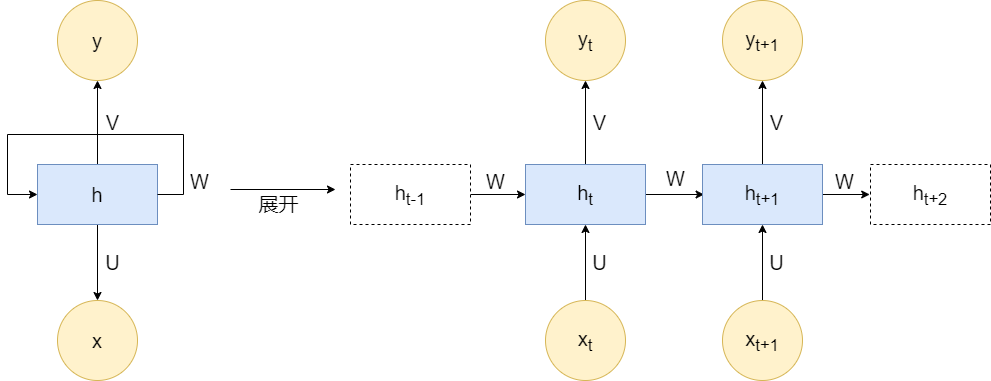

The diagram above was exported from draw.io. Its source (the exported page's mxGraphModel, read from the mxfile embedded in the PNG):
<mxGraphModel dx="1422" dy="802" grid="0" gridSize="10" guides="1" tooltips="1" connect="1" arrows="1" fold="1" page="1" pageScale="1" pageWidth="1169" pageHeight="827" math="0" shadow="0">
  <root>
    <mxCell id="0" />
    <mxCell id="1" parent="0" />
    <mxCell id="2PHQ-bX2jMJ0WDgGFLJ5-1" value="&lt;font style=&quot;font-size: 20px&quot;&gt;y&lt;/font&gt;" style="ellipse;whiteSpace=wrap;html=1;aspect=fixed;fillColor=#fff2cc;strokeColor=#d6b656;" parent="1" vertex="1">
      <mxGeometry x="133" y="176" width="80" height="80" as="geometry" />
    </mxCell>
    <mxCell id="2PHQ-bX2jMJ0WDgGFLJ5-6" value="" style="edgeStyle=orthogonalEdgeStyle;rounded=0;orthogonalLoop=1;jettySize=auto;html=1;" parent="1" source="2PHQ-bX2jMJ0WDgGFLJ5-4" target="2PHQ-bX2jMJ0WDgGFLJ5-5" edge="1">
      <mxGeometry relative="1" as="geometry" />
    </mxCell>
    <mxCell id="-GZNXWF54Eu3HK0KlOUr-2" style="edgeStyle=orthogonalEdgeStyle;rounded=0;orthogonalLoop=1;jettySize=auto;html=1;exitX=0.5;exitY=0;exitDx=0;exitDy=0;entryX=0.5;entryY=1;entryDx=0;entryDy=0;" parent="1" source="2PHQ-bX2jMJ0WDgGFLJ5-4" target="2PHQ-bX2jMJ0WDgGFLJ5-1" edge="1">
      <mxGeometry relative="1" as="geometry" />
    </mxCell>
    <mxCell id="2PHQ-bX2jMJ0WDgGFLJ5-4" value="&lt;font style=&quot;font-size: 20px&quot;&gt;h&lt;/font&gt;" style="rounded=0;whiteSpace=wrap;html=1;fillColor=#dae8fc;strokeColor=#6c8ebf;" parent="1" vertex="1">
      <mxGeometry x="113" y="340" width="120" height="60" as="geometry" />
    </mxCell>
    <mxCell id="2PHQ-bX2jMJ0WDgGFLJ5-5" value="&lt;font style=&quot;font-size: 20px&quot;&gt;x&lt;/font&gt;" style="ellipse;whiteSpace=wrap;html=1;aspect=fixed;strokeWidth=1;fillColor=#fff2cc;strokeColor=#d6b656;" parent="1" vertex="1">
      <mxGeometry x="133" y="476" width="80" height="80" as="geometry" />
    </mxCell>
    <mxCell id="2PHQ-bX2jMJ0WDgGFLJ5-12" value="V" style="text;html=1;align=center;verticalAlign=middle;resizable=0;points=[];autosize=1;strokeColor=none;fillColor=none;fontSize=20;" parent="1" vertex="1">
      <mxGeometry x="173" y="283" width="30" height="30" as="geometry" />
    </mxCell>
    <mxCell id="2PHQ-bX2jMJ0WDgGFLJ5-13" value="U" style="text;html=1;align=center;verticalAlign=middle;resizable=0;points=[];autosize=1;strokeColor=none;fillColor=none;fontSize=20;" parent="1" vertex="1">
      <mxGeometry x="173" y="423" width="30" height="30" as="geometry" />
    </mxCell>
    <mxCell id="2PHQ-bX2jMJ0WDgGFLJ5-14" value="" style="endArrow=classic;html=1;rounded=0;fontSize=20;" parent="1" edge="1">
      <mxGeometry width="50" height="50" relative="1" as="geometry">
        <mxPoint x="306" y="365" as="sourcePoint" />
        <mxPoint x="411" y="365" as="targetPoint" />
      </mxGeometry>
    </mxCell>
    <mxCell id="2PHQ-bX2jMJ0WDgGFLJ5-15" value="展开" style="text;html=1;align=center;verticalAlign=middle;resizable=0;points=[];autosize=1;strokeColor=none;fillColor=none;fontSize=20;" parent="1" vertex="1">
      <mxGeometry x="329" y="365" width="50" height="28" as="geometry" />
    </mxCell>
    <mxCell id="2PHQ-bX2jMJ0WDgGFLJ5-23" style="edgeStyle=orthogonalEdgeStyle;rounded=0;orthogonalLoop=1;jettySize=auto;html=1;exitX=1;exitY=0.5;exitDx=0;exitDy=0;fontSize=20;" parent="1" source="2PHQ-bX2jMJ0WDgGFLJ5-18" edge="1">
      <mxGeometry relative="1" as="geometry">
        <mxPoint x="779.5999755859375" y="370" as="targetPoint" />
      </mxGeometry>
    </mxCell>
    <mxCell id="2PHQ-bX2jMJ0WDgGFLJ5-25" style="edgeStyle=orthogonalEdgeStyle;rounded=0;orthogonalLoop=1;jettySize=auto;html=1;exitX=0.5;exitY=0;exitDx=0;exitDy=0;fontSize=20;entryX=0.5;entryY=1;entryDx=0;entryDy=0;" parent="1" source="2PHQ-bX2jMJ0WDgGFLJ5-18" target="2PHQ-bX2jMJ0WDgGFLJ5-26" edge="1">
      <mxGeometry relative="1" as="geometry">
        <mxPoint x="663" y="301.4000244140625" as="targetPoint" />
      </mxGeometry>
    </mxCell>
    <mxCell id="2PHQ-bX2jMJ0WDgGFLJ5-18" value="h&lt;sub&gt;t&lt;/sub&gt;" style="rounded=0;whiteSpace=wrap;html=1;fontSize=20;strokeWidth=1;fillColor=#dae8fc;strokeColor=#6c8ebf;" parent="1" vertex="1">
      <mxGeometry x="601" y="340" width="120" height="60" as="geometry" />
    </mxCell>
    <mxCell id="2PHQ-bX2jMJ0WDgGFLJ5-22" style="edgeStyle=orthogonalEdgeStyle;rounded=0;orthogonalLoop=1;jettySize=auto;html=1;exitX=1;exitY=0.5;exitDx=0;exitDy=0;fontSize=20;" parent="1" source="2PHQ-bX2jMJ0WDgGFLJ5-21" target="2PHQ-bX2jMJ0WDgGFLJ5-18" edge="1">
      <mxGeometry relative="1" as="geometry" />
    </mxCell>
    <mxCell id="2PHQ-bX2jMJ0WDgGFLJ5-21" value="h&lt;sub&gt;t-1&lt;/sub&gt;" style="rounded=0;whiteSpace=wrap;html=1;dashed=1;fontSize=20;strokeWidth=1;" parent="1" vertex="1">
      <mxGeometry x="426" y="340" width="120" height="60" as="geometry" />
    </mxCell>
    <mxCell id="2PHQ-bX2jMJ0WDgGFLJ5-31" style="edgeStyle=orthogonalEdgeStyle;rounded=0;orthogonalLoop=1;jettySize=auto;html=1;exitX=0.5;exitY=0;exitDx=0;exitDy=0;entryX=0.5;entryY=1;entryDx=0;entryDy=0;fontSize=20;" parent="1" source="2PHQ-bX2jMJ0WDgGFLJ5-24" target="2PHQ-bX2jMJ0WDgGFLJ5-28" edge="1">
      <mxGeometry relative="1" as="geometry" />
    </mxCell>
    <mxCell id="2PHQ-bX2jMJ0WDgGFLJ5-34" style="edgeStyle=orthogonalEdgeStyle;rounded=0;orthogonalLoop=1;jettySize=auto;html=1;exitX=1;exitY=0.5;exitDx=0;exitDy=0;fontSize=20;" parent="1" source="2PHQ-bX2jMJ0WDgGFLJ5-24" edge="1">
      <mxGeometry relative="1" as="geometry">
        <mxPoint x="945.2000122070312" y="370" as="targetPoint" />
      </mxGeometry>
    </mxCell>
    <mxCell id="2PHQ-bX2jMJ0WDgGFLJ5-24" value="h&lt;sub&gt;t+1&lt;/sub&gt;" style="rounded=0;whiteSpace=wrap;html=1;fontSize=20;strokeWidth=1;fillColor=#dae8fc;strokeColor=#6c8ebf;" parent="1" vertex="1">
      <mxGeometry x="778" y="340" width="120" height="60" as="geometry" />
    </mxCell>
    <mxCell id="2PHQ-bX2jMJ0WDgGFLJ5-26" value="y&lt;sub&gt;t&lt;br&gt;&lt;/sub&gt;" style="ellipse;whiteSpace=wrap;html=1;aspect=fixed;fontSize=20;strokeWidth=1;fillColor=#fff2cc;strokeColor=#d6b656;" parent="1" vertex="1">
      <mxGeometry x="621" y="176" width="80" height="80" as="geometry" />
    </mxCell>
    <mxCell id="2PHQ-bX2jMJ0WDgGFLJ5-33" style="edgeStyle=orthogonalEdgeStyle;rounded=0;orthogonalLoop=1;jettySize=auto;html=1;exitX=0.5;exitY=0;exitDx=0;exitDy=0;entryX=0.5;entryY=1;entryDx=0;entryDy=0;fontSize=20;" parent="1" source="2PHQ-bX2jMJ0WDgGFLJ5-27" target="2PHQ-bX2jMJ0WDgGFLJ5-18" edge="1">
      <mxGeometry relative="1" as="geometry" />
    </mxCell>
    <mxCell id="2PHQ-bX2jMJ0WDgGFLJ5-27" value="x&lt;sub&gt;t&lt;/sub&gt;" style="ellipse;whiteSpace=wrap;html=1;aspect=fixed;fontSize=20;strokeWidth=1;fillColor=#fff2cc;strokeColor=#d6b656;" parent="1" vertex="1">
      <mxGeometry x="621" y="476" width="80" height="80" as="geometry" />
    </mxCell>
    <mxCell id="2PHQ-bX2jMJ0WDgGFLJ5-28" value="y&lt;sub&gt;t+1&lt;br&gt;&lt;/sub&gt;" style="ellipse;whiteSpace=wrap;html=1;aspect=fixed;fontSize=20;strokeWidth=1;fillColor=#fff2cc;strokeColor=#d6b656;" parent="1" vertex="1">
      <mxGeometry x="798" y="176" width="80" height="80" as="geometry" />
    </mxCell>
    <mxCell id="2PHQ-bX2jMJ0WDgGFLJ5-32" style="edgeStyle=orthogonalEdgeStyle;rounded=0;orthogonalLoop=1;jettySize=auto;html=1;exitX=0.5;exitY=0;exitDx=0;exitDy=0;entryX=0.5;entryY=1;entryDx=0;entryDy=0;fontSize=20;" parent="1" source="2PHQ-bX2jMJ0WDgGFLJ5-29" target="2PHQ-bX2jMJ0WDgGFLJ5-24" edge="1">
      <mxGeometry relative="1" as="geometry" />
    </mxCell>
    <mxCell id="2PHQ-bX2jMJ0WDgGFLJ5-29" value="x&lt;sub&gt;t+1&lt;/sub&gt;" style="ellipse;whiteSpace=wrap;html=1;aspect=fixed;fontSize=20;strokeWidth=1;fillColor=#fff2cc;strokeColor=#d6b656;" parent="1" vertex="1">
      <mxGeometry x="798" y="476" width="80" height="80" as="geometry" />
    </mxCell>
    <mxCell id="2PHQ-bX2jMJ0WDgGFLJ5-35" value="h&lt;sub&gt;t+2&lt;/sub&gt;" style="rounded=0;whiteSpace=wrap;html=1;dashed=1;fontSize=20;strokeWidth=1;" parent="1" vertex="1">
      <mxGeometry x="946" y="340" width="120" height="60" as="geometry" />
    </mxCell>
    <mxCell id="2PHQ-bX2jMJ0WDgGFLJ5-36" value="W" style="text;html=1;align=center;verticalAlign=middle;resizable=0;points=[];autosize=1;strokeColor=none;fillColor=none;fontSize=20;" parent="1" vertex="1">
      <mxGeometry x="556" y="343" width="29" height="28" as="geometry" />
    </mxCell>
    <mxCell id="2PHQ-bX2jMJ0WDgGFLJ5-37" value="V" style="text;html=1;align=center;verticalAlign=middle;resizable=0;points=[];autosize=1;strokeColor=none;fillColor=none;fontSize=20;" parent="1" vertex="1">
      <mxGeometry x="663" y="284" width="24" height="28" as="geometry" />
    </mxCell>
    <mxCell id="2PHQ-bX2jMJ0WDgGFLJ5-38" value="U" style="text;html=1;align=center;verticalAlign=middle;resizable=0;points=[];autosize=1;strokeColor=none;fillColor=none;fontSize=20;" parent="1" vertex="1">
      <mxGeometry x="663" y="424" width="24" height="28" as="geometry" />
    </mxCell>
    <mxCell id="2PHQ-bX2jMJ0WDgGFLJ5-39" value="V" style="text;html=1;align=center;verticalAlign=middle;resizable=0;points=[];autosize=1;strokeColor=none;fillColor=none;fontSize=20;" parent="1" vertex="1">
      <mxGeometry x="840" y="284" width="24" height="28" as="geometry" />
    </mxCell>
    <mxCell id="2PHQ-bX2jMJ0WDgGFLJ5-40" value="U" style="text;html=1;align=center;verticalAlign=middle;resizable=0;points=[];autosize=1;strokeColor=none;fillColor=none;fontSize=20;" parent="1" vertex="1">
      <mxGeometry x="840" y="424" width="24" height="28" as="geometry" />
    </mxCell>
    <mxCell id="2PHQ-bX2jMJ0WDgGFLJ5-41" value="W" style="text;html=1;align=center;verticalAlign=middle;resizable=0;points=[];autosize=1;strokeColor=none;fillColor=none;fontSize=20;" parent="1" vertex="1">
      <mxGeometry x="736" y="340" width="29" height="28" as="geometry" />
    </mxCell>
    <mxCell id="2PHQ-bX2jMJ0WDgGFLJ5-42" value="W" style="text;html=1;align=center;verticalAlign=middle;resizable=0;points=[];autosize=1;strokeColor=none;fillColor=none;fontSize=20;" parent="1" vertex="1">
      <mxGeometry x="905" y="343" width="29" height="28" as="geometry" />
    </mxCell>
    <mxCell id="2PHQ-bX2jMJ0WDgGFLJ5-43" value="W" style="text;html=1;align=center;verticalAlign=middle;resizable=0;points=[];autosize=1;strokeColor=none;fillColor=none;fontSize=20;" parent="1" vertex="1">
      <mxGeometry x="260" y="343" width="29" height="28" as="geometry" />
    </mxCell>
    <mxCell id="-GZNXWF54Eu3HK0KlOUr-3" style="edgeStyle=orthogonalEdgeStyle;rounded=0;orthogonalLoop=1;jettySize=auto;html=1;exitX=1;exitY=0.5;exitDx=0;exitDy=0;entryX=0;entryY=0.5;entryDx=0;entryDy=0;" parent="1" source="2PHQ-bX2jMJ0WDgGFLJ5-4" target="2PHQ-bX2jMJ0WDgGFLJ5-4" edge="1">
      <mxGeometry relative="1" as="geometry">
        <Array as="points">
          <mxPoint x="259" y="370" />
          <mxPoint x="259" y="310" />
          <mxPoint x="83" y="310" />
          <mxPoint x="83" y="370" />
        </Array>
      </mxGeometry>
    </mxCell>
  </root>
</mxGraphModel>